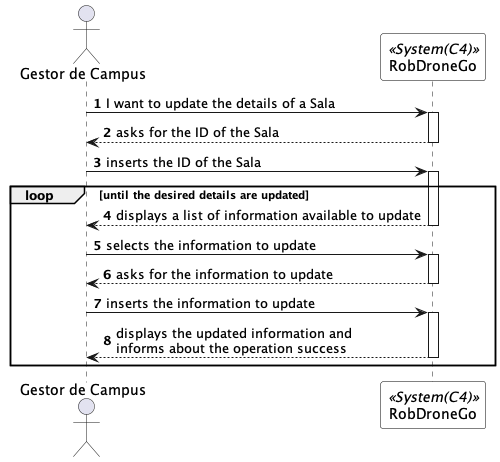

The diagram above was rendered by PlantUML. Its source (embedded in the PNG):
@startuml updateSalaSSD
autonumber

skinparam sequence {
ParticipantBorderColor black
ParticipantBackgroundColor white
}

actor "Gestor de Campus" as GC
participant RobDroneGo as system <<System(C4)>>


GC -> system: I want to update the details of a Sala
activate system

system --> GC: asks for the ID of the Sala
deactivate system

GC -> system: inserts the ID of the Sala
activate system

loop until the desired details are updated

system --> GC: displays a list of information available to update
deactivate system

GC -> system: selects the information to update
activate system

system --> GC: asks for the information to update
deactivate system

GC -> system: inserts the information to update
activate system

system --> GC: displays the updated information and \ninforms about the operation success
deactivate system

end loop

deactivate system
deactivate GC
@enduml